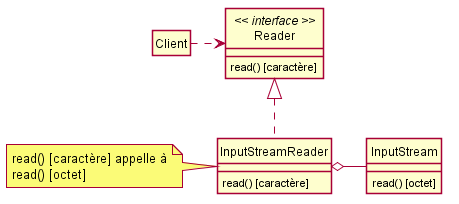

The diagram above was rendered by PlantUML. Its source (embedded in the PNG):
@startuml
skinparam shadowing false
hide circle
hide empty members
class "Client" as C
class "Reader" as T
class T << interface >> {
read() [caractère]
}
class "InputStreamReader" as Adt
class Adt {
read() [caractère]
}
note left : read() [caractère] appelle à\nread() [octet]
class "InputStream" as Ade
class Ade {
read() [octet]
}
C .> T
T <|.. Adt
Adt o- Ade
@enduml